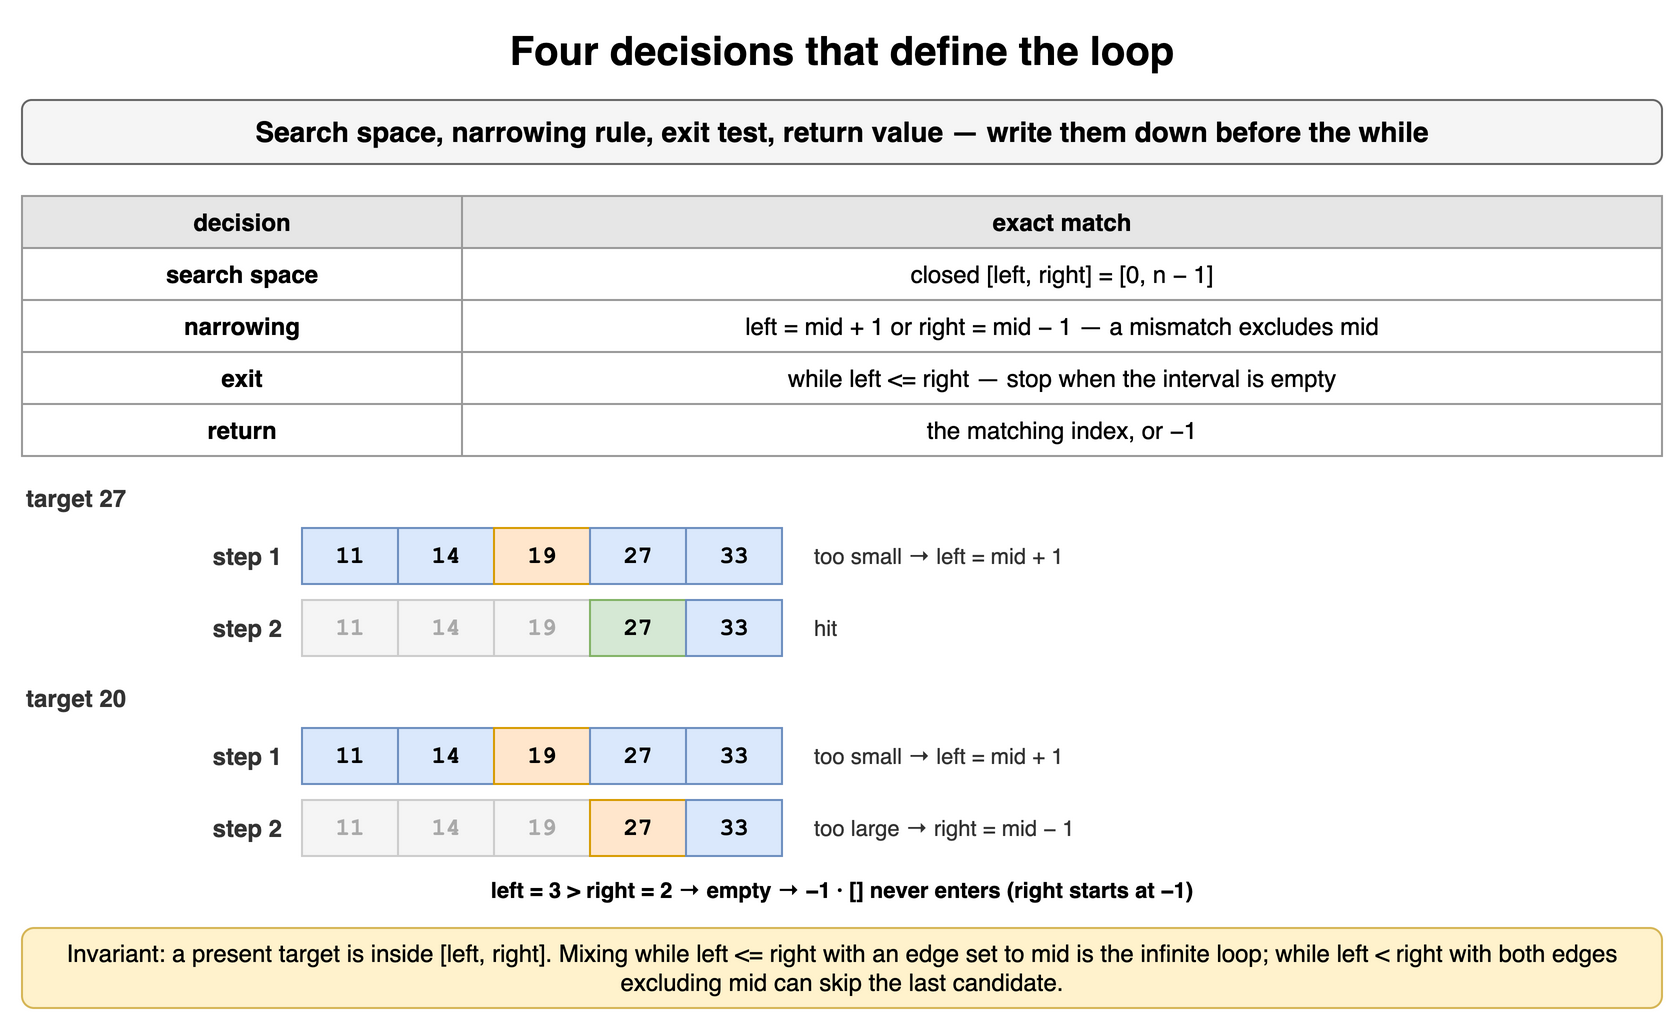

The diagram above was exported from draw.io. Its source (the exported page's mxGraphModel, read from the mxfile embedded in the PNG):
<mxGraphModel dx="900" dy="518" grid="1" gridSize="10" guides="1" tooltips="1" connect="1" arrows="1" fold="1" page="1" pageScale="1" pageWidth="900" pageHeight="518" math="0" shadow="0">
  <root>
    <mxCell id="0" />
    <mxCell id="1" parent="0" />
    <mxCell id="b21" value="Four decisions that define the loop" style="text;html=1;align=center;verticalAlign=middle;whiteSpace=wrap;fontSize=20;fontStyle=1;" vertex="1" parent="1">
      <mxGeometry x="40" y="10" width="820" height="30" as="geometry" />
    </mxCell>
    <mxCell id="b22" value="Search space, narrowing rule, exit test, return value — write them down before the while" style="rounded=1;whiteSpace=wrap;html=1;fillColor=#f5f5f5;strokeColor=#666666;fontStyle=1;fontSize=14;" vertex="1" parent="1">
      <mxGeometry x="40" y="50" width="820" height="32" as="geometry" />
    </mxCell>
    <mxCell id="b23" value="decision" style="whiteSpace=wrap;html=1;fillColor=#e6e6e6;strokeColor=#999999;fontStyle=1;fontSize=12;" vertex="1" parent="1">
      <mxGeometry x="40" y="98" width="220" height="26" as="geometry" />
    </mxCell>
    <mxCell id="b24" value="exact match" style="whiteSpace=wrap;html=1;fillColor=#e6e6e6;strokeColor=#999999;fontStyle=1;fontSize=12;" vertex="1" parent="1">
      <mxGeometry x="260" y="98" width="600" height="26" as="geometry" />
    </mxCell>
    <mxCell id="b25" value="search space" style="whiteSpace=wrap;html=1;strokeColor=#999999;fontSize=12;fillColor=#ffffff;fontStyle=1;" vertex="1" parent="1">
      <mxGeometry x="40" y="124" width="220" height="26" as="geometry" />
    </mxCell>
    <mxCell id="b26" value="closed [left, right] = [0, n − 1]" style="whiteSpace=wrap;html=1;strokeColor=#999999;fontSize=12;fillColor=#ffffff;" vertex="1" parent="1">
      <mxGeometry x="260" y="124" width="600" height="26" as="geometry" />
    </mxCell>
    <mxCell id="b27" value="narrowing" style="whiteSpace=wrap;html=1;strokeColor=#999999;fontSize=12;fillColor=#ffffff;fontStyle=1;" vertex="1" parent="1">
      <mxGeometry x="40" y="150" width="220" height="26" as="geometry" />
    </mxCell>
    <mxCell id="b28" value="left = mid + 1 or right = mid − 1 — a mismatch excludes mid" style="whiteSpace=wrap;html=1;strokeColor=#999999;fontSize=12;fillColor=#ffffff;" vertex="1" parent="1">
      <mxGeometry x="260" y="150" width="600" height="26" as="geometry" />
    </mxCell>
    <mxCell id="b29" value="exit" style="whiteSpace=wrap;html=1;strokeColor=#999999;fontSize=12;fillColor=#ffffff;fontStyle=1;" vertex="1" parent="1">
      <mxGeometry x="40" y="176" width="220" height="26" as="geometry" />
    </mxCell>
    <mxCell id="b210" value="while left &lt;= right — stop when the interval is empty" style="whiteSpace=wrap;html=1;strokeColor=#999999;fontSize=12;fillColor=#ffffff;" vertex="1" parent="1">
      <mxGeometry x="260" y="176" width="600" height="26" as="geometry" />
    </mxCell>
    <mxCell id="b211" value="return" style="whiteSpace=wrap;html=1;strokeColor=#999999;fontSize=12;fillColor=#ffffff;fontStyle=1;" vertex="1" parent="1">
      <mxGeometry x="40" y="202" width="220" height="26" as="geometry" />
    </mxCell>
    <mxCell id="b212" value="the matching index, or −1" style="whiteSpace=wrap;html=1;strokeColor=#999999;fontSize=12;fillColor=#ffffff;" vertex="1" parent="1">
      <mxGeometry x="260" y="202" width="600" height="26" as="geometry" />
    </mxCell>
    <mxCell id="b213" value="target 27" style="text;html=1;whiteSpace=wrap;fontSize=11;align=left;verticalAlign=middle;fontSize=12;fontColor=#333333;fontStyle=1;" vertex="1" parent="1">
      <mxGeometry x="40" y="240" width="200" height="18" as="geometry" />
    </mxCell>
    <mxCell id="b214" value="11" style="rounded=0;whiteSpace=wrap;html=1;fontFamily=Courier New;fontStyle=1;fontSize=13;fillColor=#dae8fc;strokeColor=#6c8ebf;fontSize=12;" vertex="1" parent="1">
      <mxGeometry x="180" y="264" width="48" height="28" as="geometry" />
    </mxCell>
    <mxCell id="b215" value="14" style="rounded=0;whiteSpace=wrap;html=1;fontFamily=Courier New;fontStyle=1;fontSize=13;fillColor=#dae8fc;strokeColor=#6c8ebf;fontSize=12;" vertex="1" parent="1">
      <mxGeometry x="228" y="264" width="48" height="28" as="geometry" />
    </mxCell>
    <mxCell id="b216" value="19" style="rounded=0;whiteSpace=wrap;html=1;fontFamily=Courier New;fontStyle=1;fontSize=13;fillColor=#ffe6cc;strokeColor=#d79b00;fontSize=12;" vertex="1" parent="1">
      <mxGeometry x="276" y="264" width="48" height="28" as="geometry" />
    </mxCell>
    <mxCell id="b217" value="27" style="rounded=0;whiteSpace=wrap;html=1;fontFamily=Courier New;fontStyle=1;fontSize=13;fillColor=#dae8fc;strokeColor=#6c8ebf;fontSize=12;" vertex="1" parent="1">
      <mxGeometry x="324" y="264" width="48" height="28" as="geometry" />
    </mxCell>
    <mxCell id="b218" value="33" style="rounded=0;whiteSpace=wrap;html=1;fontFamily=Courier New;fontStyle=1;fontSize=13;fillColor=#dae8fc;strokeColor=#6c8ebf;fontSize=12;" vertex="1" parent="1">
      <mxGeometry x="372" y="264" width="48" height="28" as="geometry" />
    </mxCell>
    <mxCell id="b219" value="step 1" style="text;html=1;whiteSpace=wrap;fontSize=11;align=right;verticalAlign=middle;fontSize=12;fontColor=#333333;fontStyle=1;" vertex="1" parent="1">
      <mxGeometry x="72" y="264" width="100" height="28" as="geometry" />
    </mxCell>
    <mxCell id="b220" value="too small → left = mid + 1" style="text;html=1;whiteSpace=wrap;fontSize=11;align=left;verticalAlign=middle;fontSize=11;fontColor=#333333;" vertex="1" parent="1">
      <mxGeometry x="434" y="264" width="426" height="28" as="geometry" />
    </mxCell>
    <mxCell id="b221" value="11" style="rounded=0;whiteSpace=wrap;html=1;fontFamily=Courier New;fontStyle=1;fontSize=13;fillColor=#f5f5f5;strokeColor=#cccccc;fontSize=12;fontColor=#aaaaaa;" vertex="1" parent="1">
      <mxGeometry x="180" y="300" width="48" height="28" as="geometry" />
    </mxCell>
    <mxCell id="b222" value="14" style="rounded=0;whiteSpace=wrap;html=1;fontFamily=Courier New;fontStyle=1;fontSize=13;fillColor=#f5f5f5;strokeColor=#cccccc;fontSize=12;fontColor=#aaaaaa;" vertex="1" parent="1">
      <mxGeometry x="228" y="300" width="48" height="28" as="geometry" />
    </mxCell>
    <mxCell id="b223" value="19" style="rounded=0;whiteSpace=wrap;html=1;fontFamily=Courier New;fontStyle=1;fontSize=13;fillColor=#f5f5f5;strokeColor=#cccccc;fontSize=12;fontColor=#aaaaaa;" vertex="1" parent="1">
      <mxGeometry x="276" y="300" width="48" height="28" as="geometry" />
    </mxCell>
    <mxCell id="b224" value="27" style="rounded=0;whiteSpace=wrap;html=1;fontFamily=Courier New;fontStyle=1;fontSize=13;fillColor=#d5e8d4;strokeColor=#82b366;fontSize=12;" vertex="1" parent="1">
      <mxGeometry x="324" y="300" width="48" height="28" as="geometry" />
    </mxCell>
    <mxCell id="b225" value="33" style="rounded=0;whiteSpace=wrap;html=1;fontFamily=Courier New;fontStyle=1;fontSize=13;fillColor=#dae8fc;strokeColor=#6c8ebf;fontSize=12;" vertex="1" parent="1">
      <mxGeometry x="372" y="300" width="48" height="28" as="geometry" />
    </mxCell>
    <mxCell id="b226" value="step 2" style="text;html=1;whiteSpace=wrap;fontSize=11;align=right;verticalAlign=middle;fontSize=12;fontColor=#333333;fontStyle=1;" vertex="1" parent="1">
      <mxGeometry x="72" y="300" width="100" height="28" as="geometry" />
    </mxCell>
    <mxCell id="b227" value="hit" style="text;html=1;whiteSpace=wrap;fontSize=11;align=left;verticalAlign=middle;fontSize=11;fontColor=#333333;" vertex="1" parent="1">
      <mxGeometry x="434" y="300" width="426" height="28" as="geometry" />
    </mxCell>
    <mxCell id="b228" value="target 20" style="text;html=1;whiteSpace=wrap;fontSize=11;align=left;verticalAlign=middle;fontSize=12;fontColor=#333333;fontStyle=1;" vertex="1" parent="1">
      <mxGeometry x="40" y="340" width="200" height="18" as="geometry" />
    </mxCell>
    <mxCell id="b229" value="11" style="rounded=0;whiteSpace=wrap;html=1;fontFamily=Courier New;fontStyle=1;fontSize=13;fillColor=#dae8fc;strokeColor=#6c8ebf;fontSize=12;" vertex="1" parent="1">
      <mxGeometry x="180" y="364" width="48" height="28" as="geometry" />
    </mxCell>
    <mxCell id="b230" value="14" style="rounded=0;whiteSpace=wrap;html=1;fontFamily=Courier New;fontStyle=1;fontSize=13;fillColor=#dae8fc;strokeColor=#6c8ebf;fontSize=12;" vertex="1" parent="1">
      <mxGeometry x="228" y="364" width="48" height="28" as="geometry" />
    </mxCell>
    <mxCell id="b231" value="19" style="rounded=0;whiteSpace=wrap;html=1;fontFamily=Courier New;fontStyle=1;fontSize=13;fillColor=#ffe6cc;strokeColor=#d79b00;fontSize=12;" vertex="1" parent="1">
      <mxGeometry x="276" y="364" width="48" height="28" as="geometry" />
    </mxCell>
    <mxCell id="b232" value="27" style="rounded=0;whiteSpace=wrap;html=1;fontFamily=Courier New;fontStyle=1;fontSize=13;fillColor=#dae8fc;strokeColor=#6c8ebf;fontSize=12;" vertex="1" parent="1">
      <mxGeometry x="324" y="364" width="48" height="28" as="geometry" />
    </mxCell>
    <mxCell id="b233" value="33" style="rounded=0;whiteSpace=wrap;html=1;fontFamily=Courier New;fontStyle=1;fontSize=13;fillColor=#dae8fc;strokeColor=#6c8ebf;fontSize=12;" vertex="1" parent="1">
      <mxGeometry x="372" y="364" width="48" height="28" as="geometry" />
    </mxCell>
    <mxCell id="b234" value="step 1" style="text;html=1;whiteSpace=wrap;fontSize=11;align=right;verticalAlign=middle;fontSize=12;fontColor=#333333;fontStyle=1;" vertex="1" parent="1">
      <mxGeometry x="72" y="364" width="100" height="28" as="geometry" />
    </mxCell>
    <mxCell id="b235" value="too small → left = mid + 1" style="text;html=1;whiteSpace=wrap;fontSize=11;align=left;verticalAlign=middle;fontSize=11;fontColor=#333333;" vertex="1" parent="1">
      <mxGeometry x="434" y="364" width="426" height="28" as="geometry" />
    </mxCell>
    <mxCell id="b236" value="11" style="rounded=0;whiteSpace=wrap;html=1;fontFamily=Courier New;fontStyle=1;fontSize=13;fillColor=#f5f5f5;strokeColor=#cccccc;fontSize=12;fontColor=#aaaaaa;" vertex="1" parent="1">
      <mxGeometry x="180" y="400" width="48" height="28" as="geometry" />
    </mxCell>
    <mxCell id="b237" value="14" style="rounded=0;whiteSpace=wrap;html=1;fontFamily=Courier New;fontStyle=1;fontSize=13;fillColor=#f5f5f5;strokeColor=#cccccc;fontSize=12;fontColor=#aaaaaa;" vertex="1" parent="1">
      <mxGeometry x="228" y="400" width="48" height="28" as="geometry" />
    </mxCell>
    <mxCell id="b238" value="19" style="rounded=0;whiteSpace=wrap;html=1;fontFamily=Courier New;fontStyle=1;fontSize=13;fillColor=#f5f5f5;strokeColor=#cccccc;fontSize=12;fontColor=#aaaaaa;" vertex="1" parent="1">
      <mxGeometry x="276" y="400" width="48" height="28" as="geometry" />
    </mxCell>
    <mxCell id="b239" value="27" style="rounded=0;whiteSpace=wrap;html=1;fontFamily=Courier New;fontStyle=1;fontSize=13;fillColor=#ffe6cc;strokeColor=#d79b00;fontSize=12;" vertex="1" parent="1">
      <mxGeometry x="324" y="400" width="48" height="28" as="geometry" />
    </mxCell>
    <mxCell id="b240" value="33" style="rounded=0;whiteSpace=wrap;html=1;fontFamily=Courier New;fontStyle=1;fontSize=13;fillColor=#dae8fc;strokeColor=#6c8ebf;fontSize=12;" vertex="1" parent="1">
      <mxGeometry x="372" y="400" width="48" height="28" as="geometry" />
    </mxCell>
    <mxCell id="b241" value="step 2" style="text;html=1;whiteSpace=wrap;fontSize=11;align=right;verticalAlign=middle;fontSize=12;fontColor=#333333;fontStyle=1;" vertex="1" parent="1">
      <mxGeometry x="72" y="400" width="100" height="28" as="geometry" />
    </mxCell>
    <mxCell id="b242" value="too large → right = mid − 1" style="text;html=1;whiteSpace=wrap;fontSize=11;align=left;verticalAlign=middle;fontSize=11;fontColor=#333333;" vertex="1" parent="1">
      <mxGeometry x="434" y="400" width="426" height="28" as="geometry" />
    </mxCell>
    <mxCell id="b243" value="left = 3 &gt; right = 2 → empty → −1 · [] never enters (right starts at −1)" style="text;html=1;whiteSpace=wrap;fontSize=11;align=center;verticalAlign=middle;fontSize=11;fontColor=[(19, 2), (20, 3), (10, 0), (33, 4)];fontStyle=1;" vertex="1" parent="1">
      <mxGeometry x="40" y="436" width="820" height="18" as="geometry" />
    </mxCell>
    <mxCell id="b244" value="Invariant: a present target is inside [left, right]. Mixing while left &lt;= right with an edge set to mid is the infinite loop; while left &lt; right with both edges excluding mid can skip the last candidate." style="rounded=1;whiteSpace=wrap;html=1;fillColor=#fff2cc;strokeColor=#d6b656;fontSize=12;align=center;" vertex="1" parent="1">
      <mxGeometry x="40" y="464" width="820" height="40" as="geometry" />
    </mxCell>
  </root>
</mxGraphModel>